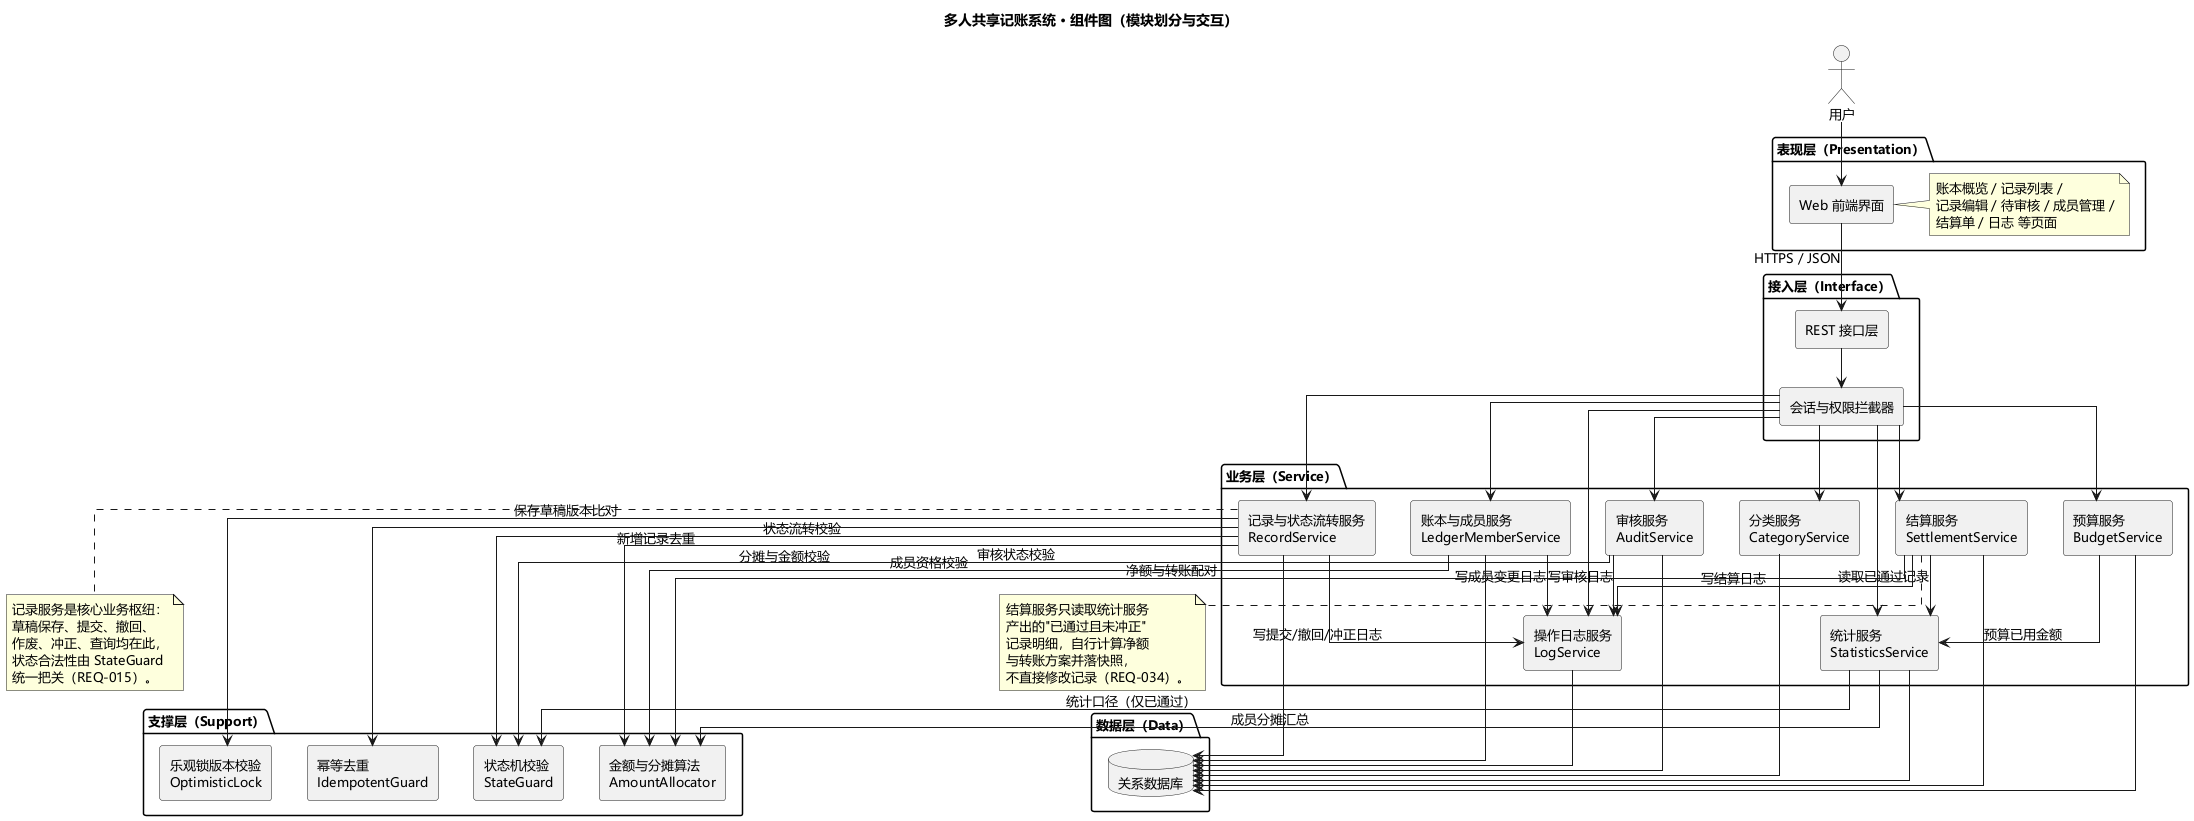

The diagram above was rendered by PlantUML. Its source (embedded in the PNG):
@startuml UML组件图
'============================================================
' 多人共享记账系统 —— 组件图（结构性图）
' 说明模块划分与模块间交互
'============================================================
title 多人共享记账系统 · 组件图（模块划分与交互）
skinparam backgroundColor #FFFFFF
skinparam defaultFontName "Microsoft YaHei"
skinparam defaultFontSize 13
skinparam shadowing false
skinparam componentStyle rectangle
skinparam linetype ortho
skinparam nodesep 35
skinparam ranksep 40

actor "用户" as User

package "表现层（Presentation）" {
  [Web 前端界面] as UI
  note right of UI
    账本概览 / 记录列表 /
    记录编辑 / 待审核 / 成员管理 /
    结算单 / 日志 等页面
  end note
}

package "接入层（Interface）" {
  [REST 接口层] as API
  [会话与权限拦截器] as Auth
}

package "业务层（Service）" {
  [账本与成员服务\nLedgerMemberService] as MS
  [记录与状态流转服务\nRecordService] as RS
  [审核服务\nAuditService] as AS
  [分类服务\nCategoryService] as CS
  [统计服务\nStatisticsService] as SS
  [预算服务\nBudgetService] as BS
  [结算服务\nSettlementService] as SS2
  [操作日志服务\nLogService] as LS
}

package "支撑层（Support）" {
  [金额与分摊算法\nAmountAllocator] as AA
  [状态机校验\nStateGuard] as SG
  [幂等去重\nIdempotentGuard] as IG
  [乐观锁版本校验\nOptimisticLock] as OL
}

package "数据层（Data）" {
  database "关系数据库" as DB
}

User --> UI
UI --> API : HTTPS / JSON
API --> Auth
Auth --> MS
Auth --> RS
Auth --> AS
Auth --> CS
Auth --> SS
Auth --> BS
Auth --> SS2
Auth --> LS

MS --> AA : 成员资格校验
RS --> AA : 分摊与金额校验
RS --> SG : 状态流转校验
AS --> SG : 审核状态校验
RS --> IG : 新增记录去重
RS --> OL : 保存草稿版本比对
SS --> SG : 统计口径（仅已通过）
SS --> AA : 成员分摊汇总
BS --> SS : 预算已用金额
SS2 --> SS : 读取已通过记录
SS2 --> AA : 净额与转账配对
AS --> LS : 写审核日志
RS --> LS : 写提交/撤回/冲正日志
MS --> LS : 写成员变更日志
SS2 --> LS : 写结算日志

MS --> DB
RS --> DB
AS --> DB
CS --> DB
SS --> DB
BS --> DB
SS2 --> DB
LS --> DB

note bottom of RS
  记录服务是核心业务枢纽：
  草稿保存、提交、撤回、
  作废、冲正、查询均在此，
  状态合法性由 StateGuard
  统一把关（REQ-015）。
end note

note bottom of SS2
  结算服务只读取统计服务
  产出的"已通过且未冲正"
  记录明细，自行计算净额
  与转账方案并落快照，
  不直接修改记录（REQ-034）。
end note

@enduml